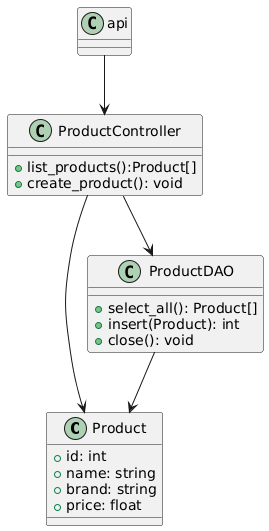

The diagram above was rendered by PlantUML. Its source (embedded in the PNG):
@startuml
class Product {
        + id: int
        + name: string
        + brand: string
        + price: float
    }

    class ProductDAO {
        + select_all(): Product[]
        + insert(Product): int
        + close(): void
    }

    class ProductController {
        + list_products():Product[]
        + create_product(): void
    }

    class api {
        
    }

    ProductDAO --> Product
    ProductController --> ProductDAO
    api --> ProductController
    ProductController --> Product
@enduml